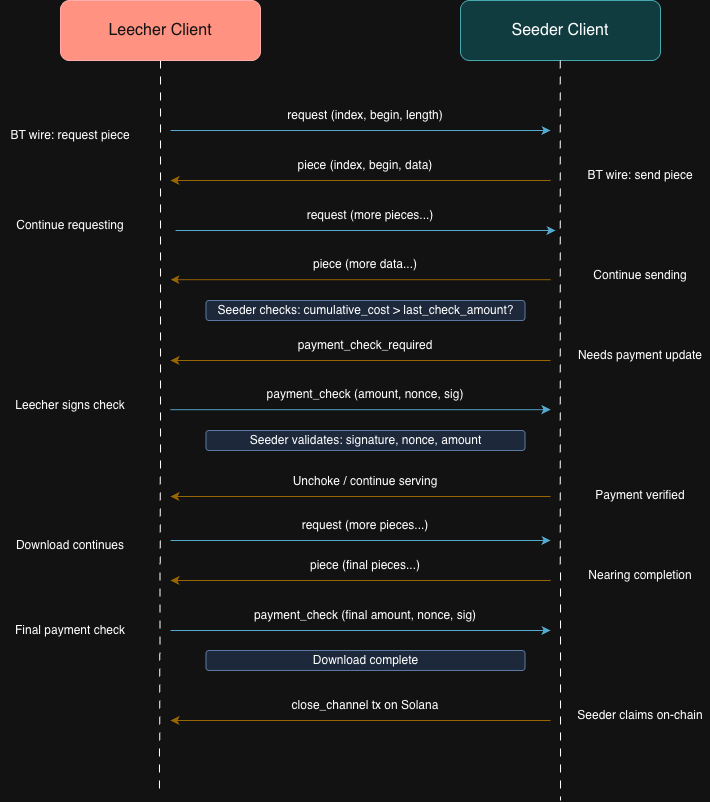

The diagram above was exported from draw.io. Its source (the exported page's mxGraphModel, read from the mxfile embedded in the PNG):
<mxGraphModel dx="2036" dy="1334" grid="1" gridSize="10" guides="1" tooltips="1" connect="1" arrows="1" fold="1" page="1" pageScale="1" pageWidth="827" pageHeight="1169" math="0" shadow="0">
  <root>
    <mxCell id="0" />
    <mxCell id="1" parent="0" />
    <mxCell id="2" edge="1" parent="1" source="3" style="edgeStyle=orthogonalEdgeStyle;rounded=0;orthogonalLoop=1;jettySize=auto;html=1;exitX=0.5;exitY=1;exitDx=0;exitDy=0;endArrow=none;endFill=0;dashed=1;dashPattern=8 8;">
      <mxGeometry relative="1" as="geometry">
        <mxPoint x="1089" y="3210" as="targetPoint" />
      </mxGeometry>
    </mxCell>
    <mxCell id="3" parent="1" style="rounded=1;whiteSpace=wrap;html=1;fillColor=#e51400;strokeColor=#B20000;align=center;fontColor=#ffffff;" value="&lt;span style=&quot;font-size: 16px;&quot;&gt;Leecher Client&lt;/span&gt;" vertex="1">
      <mxGeometry height="60" width="200" x="990" y="2420" as="geometry" />
    </mxCell>
    <mxCell id="4" parent="1" style="rounded=1;whiteSpace=wrap;html=1;fillColor=#b0e3e6;strokeColor=#0e8088;align=center;" value="&lt;span style=&quot;font-size: 16px;&quot;&gt;Seeder Client&lt;/span&gt;" vertex="1">
      <mxGeometry height="60" width="200" x="1390" y="2420" as="geometry" />
    </mxCell>
    <mxCell id="5" edge="1" parent="1" style="edgeStyle=orthogonalEdgeStyle;rounded=0;orthogonalLoop=1;jettySize=auto;html=1;exitX=0.5;exitY=1;exitDx=0;exitDy=0;endArrow=none;endFill=0;dashed=1;dashPattern=8 8;">
      <mxGeometry relative="1" as="geometry">
        <mxPoint x="1489.778888888889" y="2480" as="sourcePoint" />
        <mxPoint x="1490" y="3220" as="targetPoint" />
      </mxGeometry>
    </mxCell>
    <mxCell id="6" edge="1" parent="1" style="endArrow=classic;html=1;rounded=0;fillColor=#b1ddf0;strokeColor=#10739e;" value="">
      <mxGeometry height="50" relative="1" width="50" as="geometry">
        <mxPoint x="1100" y="2550" as="sourcePoint" />
        <mxPoint x="1480" y="2550" as="targetPoint" />
      </mxGeometry>
    </mxCell>
    <mxCell id="7" parent="1" style="text;html=1;whiteSpace=wrap;strokeColor=none;fillColor=none;align=center;verticalAlign=middle;rounded=0;" value="request (index, begin, length)" vertex="1">
      <mxGeometry height="30" width="250" x="1170" y="2520" as="geometry" />
    </mxCell>
    <mxCell id="8" edge="1" parent="1" style="endArrow=classic;html=1;rounded=0;fillColor=#ffcd28;strokeColor=#d79b00;gradientColor=#ffa500;" value="">
      <mxGeometry height="50" relative="1" width="50" as="geometry">
        <mxPoint x="1480" y="2600" as="sourcePoint" />
        <mxPoint x="1100" y="2600" as="targetPoint" />
      </mxGeometry>
    </mxCell>
    <mxCell id="9" parent="1" style="text;html=1;whiteSpace=wrap;strokeColor=none;fillColor=none;align=center;verticalAlign=middle;rounded=0;" value="piece (index, begin, data)" vertex="1">
      <mxGeometry height="30" width="250" x="1170" y="2570" as="geometry" />
    </mxCell>
    <mxCell id="10" edge="1" parent="1" style="endArrow=classic;html=1;rounded=0;fillColor=#b1ddf0;strokeColor=#10739e;" value="">
      <mxGeometry height="50" relative="1" width="50" as="geometry">
        <mxPoint x="1105" y="2650" as="sourcePoint" />
        <mxPoint x="1485" y="2650" as="targetPoint" />
      </mxGeometry>
    </mxCell>
    <mxCell id="11" parent="1" style="text;html=1;whiteSpace=wrap;strokeColor=none;fillColor=none;align=center;verticalAlign=middle;rounded=0;" value="request (more pieces...)" vertex="1">
      <mxGeometry height="30" width="250" x="1175" y="2620" as="geometry" />
    </mxCell>
    <mxCell id="12" edge="1" parent="1" style="endArrow=classic;html=1;rounded=0;fillColor=#ffcd28;strokeColor=#d79b00;gradientColor=#ffa500;" value="">
      <mxGeometry height="50" relative="1" width="50" as="geometry">
        <mxPoint x="1480" y="2699.17" as="sourcePoint" />
        <mxPoint x="1100" y="2699.17" as="targetPoint" />
      </mxGeometry>
    </mxCell>
    <mxCell id="13" parent="1" style="text;html=1;whiteSpace=wrap;strokeColor=none;fillColor=none;align=center;verticalAlign=middle;rounded=0;" value="piece (more data...)" vertex="1">
      <mxGeometry height="30" width="250" x="1170" y="2669.17" as="geometry" />
    </mxCell>
    <mxCell id="14" parent="1" style="rounded=1;whiteSpace=wrap;html=1;fillColor=#dae8fc;strokeColor=#6c8ebf;align=center;" value="&lt;font&gt;Seeder checks: cumulative_cost &amp;gt; last_check_amount?&lt;/font&gt;" vertex="1">
      <mxGeometry height="20" width="319" x="1135.5" y="2720" as="geometry" />
    </mxCell>
    <mxCell id="15" edge="1" parent="1" style="endArrow=classic;html=1;rounded=0;fillColor=#ffcd28;strokeColor=#d79b00;gradientColor=#ffa500;" value="">
      <mxGeometry height="50" relative="1" width="50" as="geometry">
        <mxPoint x="1480" y="2780" as="sourcePoint" />
        <mxPoint x="1100" y="2780" as="targetPoint" />
      </mxGeometry>
    </mxCell>
    <mxCell id="16" parent="1" style="text;html=1;whiteSpace=wrap;strokeColor=none;fillColor=none;align=center;verticalAlign=middle;rounded=0;" value="payment_check_required" vertex="1">
      <mxGeometry height="30" width="250" x="1170" y="2750" as="geometry" />
    </mxCell>
    <mxCell id="17" edge="1" parent="1" style="endArrow=classic;html=1;rounded=0;fillColor=#b1ddf0;strokeColor=#10739e;" value="">
      <mxGeometry height="50" relative="1" width="50" as="geometry">
        <mxPoint x="1100" y="2829.17" as="sourcePoint" />
        <mxPoint x="1480" y="2829.17" as="targetPoint" />
      </mxGeometry>
    </mxCell>
    <mxCell id="18" parent="1" style="text;html=1;whiteSpace=wrap;strokeColor=none;fillColor=none;align=center;verticalAlign=middle;rounded=0;" value="payment_check (amount, nonce, sig)" vertex="1">
      <mxGeometry height="30" width="250" x="1170" y="2799.17" as="geometry" />
    </mxCell>
    <mxCell id="19" parent="1" style="rounded=1;whiteSpace=wrap;html=1;fillColor=#dae8fc;strokeColor=#6c8ebf;align=center;" value="&lt;font&gt;Seeder validates: signature, nonce, amount&lt;/font&gt;" vertex="1">
      <mxGeometry height="20" width="319" x="1135.5" y="2850" as="geometry" />
    </mxCell>
    <mxCell id="20" edge="1" parent="1" style="endArrow=classic;html=1;rounded=0;fillColor=#ffcd28;strokeColor=#d79b00;gradientColor=#ffa500;" value="">
      <mxGeometry height="50" relative="1" width="50" as="geometry">
        <mxPoint x="1480" y="2916" as="sourcePoint" />
        <mxPoint x="1100" y="2916" as="targetPoint" />
      </mxGeometry>
    </mxCell>
    <mxCell id="21" parent="1" style="text;html=1;whiteSpace=wrap;strokeColor=none;fillColor=none;align=center;verticalAlign=middle;rounded=0;" value="Unchoke / continue serving" vertex="1">
      <mxGeometry height="30" width="250" x="1170" y="2886" as="geometry" />
    </mxCell>
    <mxCell id="22" edge="1" parent="1" style="endArrow=classic;html=1;rounded=0;fillColor=#b1ddf0;strokeColor=#10739e;" value="">
      <mxGeometry height="50" relative="1" width="50" as="geometry">
        <mxPoint x="1100" y="2960" as="sourcePoint" />
        <mxPoint x="1480" y="2960" as="targetPoint" />
      </mxGeometry>
    </mxCell>
    <mxCell id="23" parent="1" style="text;html=1;whiteSpace=wrap;strokeColor=none;fillColor=none;align=center;verticalAlign=middle;rounded=0;" value="request (more pieces...)" vertex="1">
      <mxGeometry height="30" width="250" x="1170" y="2930" as="geometry" />
    </mxCell>
    <mxCell id="24" edge="1" parent="1" style="endArrow=classic;html=1;rounded=0;fillColor=#ffcd28;strokeColor=#d79b00;gradientColor=#ffa500;" value="">
      <mxGeometry height="50" relative="1" width="50" as="geometry">
        <mxPoint x="1480" y="3000" as="sourcePoint" />
        <mxPoint x="1100" y="3000" as="targetPoint" />
      </mxGeometry>
    </mxCell>
    <mxCell id="25" parent="1" style="text;html=1;whiteSpace=wrap;strokeColor=none;fillColor=none;align=center;verticalAlign=middle;rounded=0;" value="piece (final pieces...)" vertex="1">
      <mxGeometry height="30" width="250" x="1170" y="2970" as="geometry" />
    </mxCell>
    <mxCell id="26" edge="1" parent="1" style="endArrow=classic;html=1;rounded=0;fillColor=#b1ddf0;strokeColor=#10739e;" value="">
      <mxGeometry height="50" relative="1" width="50" as="geometry">
        <mxPoint x="1100" y="3050" as="sourcePoint" />
        <mxPoint x="1480" y="3050" as="targetPoint" />
      </mxGeometry>
    </mxCell>
    <mxCell id="27" parent="1" style="text;html=1;whiteSpace=wrap;strokeColor=none;fillColor=none;align=center;verticalAlign=middle;rounded=0;" value="payment_check (final amount, nonce, sig)" vertex="1">
      <mxGeometry height="30" width="250" x="1170" y="3020" as="geometry" />
    </mxCell>
    <mxCell id="28" parent="1" style="rounded=1;whiteSpace=wrap;html=1;fillColor=#dae8fc;strokeColor=#6c8ebf;align=center;" value="&lt;font&gt;Download complete&lt;/font&gt;" vertex="1">
      <mxGeometry height="20" width="319" x="1135.5" y="3070" as="geometry" />
    </mxCell>
    <mxCell id="29" edge="1" parent="1" style="endArrow=classic;html=1;rounded=0;fillColor=#ffcd28;strokeColor=#d79b00;gradientColor=#ffa500;" value="">
      <mxGeometry height="50" relative="1" width="50" as="geometry">
        <mxPoint x="1480" y="3140" as="sourcePoint" />
        <mxPoint x="1100" y="3140" as="targetPoint" />
      </mxGeometry>
    </mxCell>
    <mxCell id="30" parent="1" style="text;html=1;whiteSpace=wrap;strokeColor=none;fillColor=none;align=center;verticalAlign=middle;rounded=0;" value="close_channel tx on Solana" vertex="1">
      <mxGeometry height="30" width="250" x="1170" y="3110" as="geometry" />
    </mxCell>
    <mxCell id="31" parent="1" style="text;html=1;whiteSpace=wrap;strokeColor=none;fillColor=none;align=center;verticalAlign=middle;rounded=0;" value="BT wire: request piece" vertex="1">
      <mxGeometry height="30" width="140" x="930" y="2540" as="geometry" />
    </mxCell>
    <mxCell id="32" parent="1" style="text;html=1;whiteSpace=wrap;strokeColor=none;fillColor=none;align=center;verticalAlign=middle;rounded=0;" value="Continue requesting" vertex="1">
      <mxGeometry height="30" width="140" x="930" y="2630" as="geometry" />
    </mxCell>
    <mxCell id="33" parent="1" style="text;html=1;whiteSpace=wrap;strokeColor=none;fillColor=none;align=center;verticalAlign=middle;rounded=0;" value="Leecher signs check" vertex="1">
      <mxGeometry height="30" width="140" x="930" y="2810" as="geometry" />
    </mxCell>
    <mxCell id="34" parent="1" style="text;html=1;whiteSpace=wrap;strokeColor=none;fillColor=none;align=center;verticalAlign=middle;rounded=0;" value="Download continues" vertex="1">
      <mxGeometry height="30" width="140" x="930" y="2950" as="geometry" />
    </mxCell>
    <mxCell id="35" parent="1" style="text;html=1;whiteSpace=wrap;strokeColor=none;fillColor=none;align=center;verticalAlign=middle;rounded=0;" value="Final payment check" vertex="1">
      <mxGeometry height="30" width="140" x="930" y="3035" as="geometry" />
    </mxCell>
    <mxCell id="36" parent="1" style="text;html=1;whiteSpace=wrap;strokeColor=none;fillColor=none;align=center;verticalAlign=middle;rounded=0;" value="BT wire: send piece" vertex="1">
      <mxGeometry height="30" width="140" x="1500" y="2580" as="geometry" />
    </mxCell>
    <mxCell id="37" parent="1" style="text;html=1;whiteSpace=wrap;strokeColor=none;fillColor=none;align=center;verticalAlign=middle;rounded=0;" value="Continue sending" vertex="1">
      <mxGeometry height="30" width="140" x="1500" y="2680" as="geometry" />
    </mxCell>
    <mxCell id="38" parent="1" style="text;html=1;whiteSpace=wrap;strokeColor=none;fillColor=none;align=center;verticalAlign=middle;rounded=0;" value="Needs payment update" vertex="1">
      <mxGeometry height="30" width="140" x="1500" y="2760" as="geometry" />
    </mxCell>
    <mxCell id="39" parent="1" style="text;html=1;whiteSpace=wrap;strokeColor=none;fillColor=none;align=center;verticalAlign=middle;rounded=0;" value="Payment verified" vertex="1">
      <mxGeometry height="30" width="140" x="1500" y="2900" as="geometry" />
    </mxCell>
    <mxCell id="40" parent="1" style="text;html=1;whiteSpace=wrap;strokeColor=none;fillColor=none;align=center;verticalAlign=middle;rounded=0;" value="Nearing completion" vertex="1">
      <mxGeometry height="30" width="140" x="1500" y="2980" as="geometry" />
    </mxCell>
    <mxCell id="41" parent="1" style="text;html=1;whiteSpace=wrap;strokeColor=none;fillColor=none;align=center;verticalAlign=middle;rounded=0;" value="Seeder claims on-chain" vertex="1">
      <mxGeometry height="30" width="140" x="1500" y="3120" as="geometry" />
    </mxCell>
  </root>
</mxGraphModel>